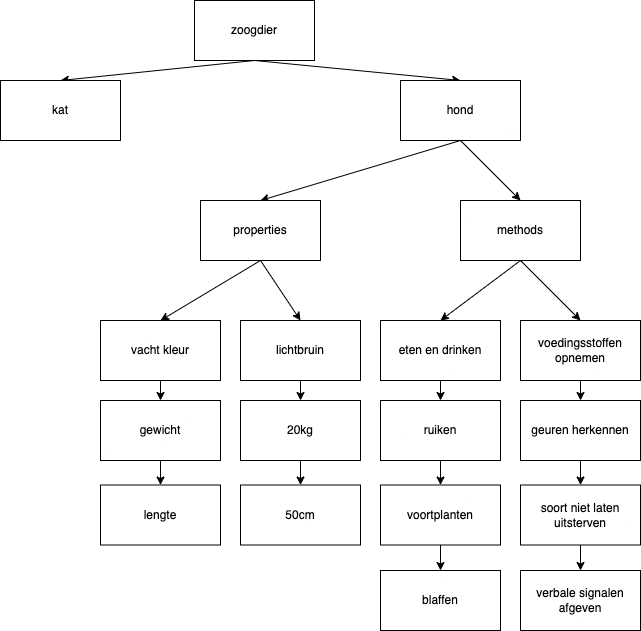

The diagram above was exported from draw.io. Its source (the exported page's mxGraphModel, read from the mxfile embedded in the PNG):
<mxGraphModel dx="1122" dy="743" grid="1" gridSize="10" guides="1" tooltips="1" connect="1" arrows="1" fold="1" page="1" pageScale="1" pageWidth="827" pageHeight="1169" math="0" shadow="0">
  <root>
    <mxCell id="0" />
    <mxCell id="1" parent="0" />
    <mxCell id="aFkfg-I2ocYPh9RV6qAe-11" style="rounded=0;orthogonalLoop=1;jettySize=auto;html=1;exitX=0.5;exitY=1;exitDx=0;exitDy=0;entryX=0.5;entryY=0;entryDx=0;entryDy=0;" edge="1" parent="1" source="aFkfg-I2ocYPh9RV6qAe-1" target="aFkfg-I2ocYPh9RV6qAe-2">
      <mxGeometry relative="1" as="geometry" />
    </mxCell>
    <mxCell id="aFkfg-I2ocYPh9RV6qAe-14" style="edgeStyle=none;rounded=0;orthogonalLoop=1;jettySize=auto;html=1;exitX=0.5;exitY=1;exitDx=0;exitDy=0;entryX=0.5;entryY=0;entryDx=0;entryDy=0;" edge="1" parent="1" source="aFkfg-I2ocYPh9RV6qAe-1" target="aFkfg-I2ocYPh9RV6qAe-3">
      <mxGeometry relative="1" as="geometry" />
    </mxCell>
    <mxCell id="aFkfg-I2ocYPh9RV6qAe-1" value="zoogdier" style="rounded=0;whiteSpace=wrap;html=1;" vertex="1" parent="1">
      <mxGeometry x="354" y="40" width="120" height="60" as="geometry" />
    </mxCell>
    <mxCell id="aFkfg-I2ocYPh9RV6qAe-2" value="kat" style="rounded=0;whiteSpace=wrap;html=1;" vertex="1" parent="1">
      <mxGeometry x="160" y="120" width="120" height="60" as="geometry" />
    </mxCell>
    <mxCell id="aFkfg-I2ocYPh9RV6qAe-17" style="edgeStyle=none;rounded=0;orthogonalLoop=1;jettySize=auto;html=1;exitX=0.5;exitY=1;exitDx=0;exitDy=0;entryX=0.5;entryY=0;entryDx=0;entryDy=0;" edge="1" parent="1" source="aFkfg-I2ocYPh9RV6qAe-3" target="aFkfg-I2ocYPh9RV6qAe-5">
      <mxGeometry relative="1" as="geometry" />
    </mxCell>
    <mxCell id="aFkfg-I2ocYPh9RV6qAe-18" style="edgeStyle=none;rounded=0;orthogonalLoop=1;jettySize=auto;html=1;exitX=0.5;exitY=1;exitDx=0;exitDy=0;entryX=0.5;entryY=0;entryDx=0;entryDy=0;" edge="1" parent="1" source="aFkfg-I2ocYPh9RV6qAe-3" target="aFkfg-I2ocYPh9RV6qAe-4">
      <mxGeometry relative="1" as="geometry" />
    </mxCell>
    <mxCell id="aFkfg-I2ocYPh9RV6qAe-3" value="hond" style="rounded=0;whiteSpace=wrap;html=1;" vertex="1" parent="1">
      <mxGeometry x="560" y="120" width="120" height="60" as="geometry" />
    </mxCell>
    <mxCell id="aFkfg-I2ocYPh9RV6qAe-21" style="edgeStyle=none;rounded=0;orthogonalLoop=1;jettySize=auto;html=1;exitX=0.5;exitY=1;exitDx=0;exitDy=0;entryX=0.5;entryY=0;entryDx=0;entryDy=0;" edge="1" parent="1" source="aFkfg-I2ocYPh9RV6qAe-4" target="aFkfg-I2ocYPh9RV6qAe-8">
      <mxGeometry relative="1" as="geometry" />
    </mxCell>
    <mxCell id="aFkfg-I2ocYPh9RV6qAe-22" style="edgeStyle=none;rounded=0;orthogonalLoop=1;jettySize=auto;html=1;exitX=0.5;exitY=1;exitDx=0;exitDy=0;entryX=0.5;entryY=0;entryDx=0;entryDy=0;" edge="1" parent="1" source="aFkfg-I2ocYPh9RV6qAe-4" target="aFkfg-I2ocYPh9RV6qAe-9">
      <mxGeometry relative="1" as="geometry" />
    </mxCell>
    <mxCell id="aFkfg-I2ocYPh9RV6qAe-4" value="properties" style="rounded=0;whiteSpace=wrap;html=1;" vertex="1" parent="1">
      <mxGeometry x="360" y="240" width="120" height="60" as="geometry" />
    </mxCell>
    <mxCell id="aFkfg-I2ocYPh9RV6qAe-19" style="edgeStyle=none;rounded=0;orthogonalLoop=1;jettySize=auto;html=1;exitX=0.5;exitY=1;exitDx=0;exitDy=0;entryX=0.5;entryY=0;entryDx=0;entryDy=0;" edge="1" parent="1" source="aFkfg-I2ocYPh9RV6qAe-5" target="aFkfg-I2ocYPh9RV6qAe-6">
      <mxGeometry relative="1" as="geometry" />
    </mxCell>
    <mxCell id="aFkfg-I2ocYPh9RV6qAe-20" style="edgeStyle=none;rounded=0;orthogonalLoop=1;jettySize=auto;html=1;exitX=0.5;exitY=1;exitDx=0;exitDy=0;entryX=0.5;entryY=0;entryDx=0;entryDy=0;" edge="1" parent="1" source="aFkfg-I2ocYPh9RV6qAe-5" target="aFkfg-I2ocYPh9RV6qAe-7">
      <mxGeometry relative="1" as="geometry" />
    </mxCell>
    <mxCell id="aFkfg-I2ocYPh9RV6qAe-5" value="methods" style="rounded=0;whiteSpace=wrap;html=1;" vertex="1" parent="1">
      <mxGeometry x="620" y="240" width="120" height="60" as="geometry" />
    </mxCell>
    <mxCell id="aFkfg-I2ocYPh9RV6qAe-38" style="edgeStyle=none;rounded=0;orthogonalLoop=1;jettySize=auto;html=1;exitX=0.5;exitY=1;exitDx=0;exitDy=0;entryX=0.5;entryY=0;entryDx=0;entryDy=0;" edge="1" parent="1" source="aFkfg-I2ocYPh9RV6qAe-6" target="aFkfg-I2ocYPh9RV6qAe-27">
      <mxGeometry relative="1" as="geometry" />
    </mxCell>
    <mxCell id="aFkfg-I2ocYPh9RV6qAe-6" value="eten en drinken" style="rounded=0;whiteSpace=wrap;html=1;" vertex="1" parent="1">
      <mxGeometry x="540" y="360" width="120" height="60" as="geometry" />
    </mxCell>
    <mxCell id="aFkfg-I2ocYPh9RV6qAe-39" style="edgeStyle=none;rounded=0;orthogonalLoop=1;jettySize=auto;html=1;exitX=0.5;exitY=1;exitDx=0;exitDy=0;entryX=0.5;entryY=0;entryDx=0;entryDy=0;" edge="1" parent="1" source="aFkfg-I2ocYPh9RV6qAe-7" target="aFkfg-I2ocYPh9RV6qAe-28">
      <mxGeometry relative="1" as="geometry" />
    </mxCell>
    <mxCell id="aFkfg-I2ocYPh9RV6qAe-7" value="voedingsstoffen opnemen" style="rounded=0;whiteSpace=wrap;html=1;" vertex="1" parent="1">
      <mxGeometry x="680" y="360" width="120" height="60" as="geometry" />
    </mxCell>
    <mxCell id="aFkfg-I2ocYPh9RV6qAe-35" style="edgeStyle=none;rounded=0;orthogonalLoop=1;jettySize=auto;html=1;exitX=0.5;exitY=1;exitDx=0;exitDy=0;entryX=0.5;entryY=0;entryDx=0;entryDy=0;" edge="1" parent="1" source="aFkfg-I2ocYPh9RV6qAe-8" target="aFkfg-I2ocYPh9RV6qAe-24">
      <mxGeometry relative="1" as="geometry" />
    </mxCell>
    <mxCell id="aFkfg-I2ocYPh9RV6qAe-8" value="lichtbruin" style="rounded=0;whiteSpace=wrap;html=1;" vertex="1" parent="1">
      <mxGeometry x="400" y="360" width="120" height="60" as="geometry" />
    </mxCell>
    <mxCell id="aFkfg-I2ocYPh9RV6qAe-34" style="edgeStyle=none;rounded=0;orthogonalLoop=1;jettySize=auto;html=1;exitX=0.5;exitY=1;exitDx=0;exitDy=0;entryX=0.5;entryY=0;entryDx=0;entryDy=0;" edge="1" parent="1" source="aFkfg-I2ocYPh9RV6qAe-9" target="aFkfg-I2ocYPh9RV6qAe-23">
      <mxGeometry relative="1" as="geometry" />
    </mxCell>
    <mxCell id="aFkfg-I2ocYPh9RV6qAe-9" value="vacht kleur" style="rounded=0;whiteSpace=wrap;html=1;" vertex="1" parent="1">
      <mxGeometry x="260" y="360" width="120" height="60" as="geometry" />
    </mxCell>
    <mxCell id="aFkfg-I2ocYPh9RV6qAe-36" style="edgeStyle=none;rounded=0;orthogonalLoop=1;jettySize=auto;html=1;exitX=0.5;exitY=1;exitDx=0;exitDy=0;entryX=0.5;entryY=0;entryDx=0;entryDy=0;" edge="1" parent="1" source="aFkfg-I2ocYPh9RV6qAe-23" target="aFkfg-I2ocYPh9RV6qAe-25">
      <mxGeometry relative="1" as="geometry" />
    </mxCell>
    <mxCell id="aFkfg-I2ocYPh9RV6qAe-23" value="gewicht" style="rounded=0;whiteSpace=wrap;html=1;" vertex="1" parent="1">
      <mxGeometry x="260" y="440" width="120" height="60" as="geometry" />
    </mxCell>
    <mxCell id="aFkfg-I2ocYPh9RV6qAe-37" style="edgeStyle=none;rounded=0;orthogonalLoop=1;jettySize=auto;html=1;exitX=0.5;exitY=1;exitDx=0;exitDy=0;entryX=0.5;entryY=0;entryDx=0;entryDy=0;" edge="1" parent="1" source="aFkfg-I2ocYPh9RV6qAe-24" target="aFkfg-I2ocYPh9RV6qAe-26">
      <mxGeometry relative="1" as="geometry" />
    </mxCell>
    <mxCell id="aFkfg-I2ocYPh9RV6qAe-24" value="20kg" style="rounded=0;whiteSpace=wrap;html=1;" vertex="1" parent="1">
      <mxGeometry x="400" y="440" width="120" height="60" as="geometry" />
    </mxCell>
    <mxCell id="aFkfg-I2ocYPh9RV6qAe-25" value="lengte" style="rounded=0;whiteSpace=wrap;html=1;" vertex="1" parent="1">
      <mxGeometry x="260" y="524.5" width="120" height="60" as="geometry" />
    </mxCell>
    <mxCell id="aFkfg-I2ocYPh9RV6qAe-26" value="50cm" style="rounded=0;whiteSpace=wrap;html=1;" vertex="1" parent="1">
      <mxGeometry x="400" y="524.5" width="120" height="60" as="geometry" />
    </mxCell>
    <mxCell id="aFkfg-I2ocYPh9RV6qAe-40" style="edgeStyle=none;rounded=0;orthogonalLoop=1;jettySize=auto;html=1;exitX=0.5;exitY=1;exitDx=0;exitDy=0;entryX=0.5;entryY=0;entryDx=0;entryDy=0;" edge="1" parent="1" source="aFkfg-I2ocYPh9RV6qAe-27" target="aFkfg-I2ocYPh9RV6qAe-29">
      <mxGeometry relative="1" as="geometry" />
    </mxCell>
    <mxCell id="aFkfg-I2ocYPh9RV6qAe-27" value="ruiken" style="rounded=0;whiteSpace=wrap;html=1;" vertex="1" parent="1">
      <mxGeometry x="540" y="440" width="120" height="60" as="geometry" />
    </mxCell>
    <mxCell id="aFkfg-I2ocYPh9RV6qAe-41" style="edgeStyle=none;rounded=0;orthogonalLoop=1;jettySize=auto;html=1;exitX=0.5;exitY=1;exitDx=0;exitDy=0;entryX=0.5;entryY=0;entryDx=0;entryDy=0;" edge="1" parent="1" source="aFkfg-I2ocYPh9RV6qAe-28" target="aFkfg-I2ocYPh9RV6qAe-30">
      <mxGeometry relative="1" as="geometry" />
    </mxCell>
    <mxCell id="aFkfg-I2ocYPh9RV6qAe-28" value="geuren herkennen" style="rounded=0;whiteSpace=wrap;html=1;" vertex="1" parent="1">
      <mxGeometry x="680" y="440" width="120" height="60" as="geometry" />
    </mxCell>
    <mxCell id="aFkfg-I2ocYPh9RV6qAe-43" style="edgeStyle=none;rounded=0;orthogonalLoop=1;jettySize=auto;html=1;exitX=0.5;exitY=1;exitDx=0;exitDy=0;entryX=0.5;entryY=0;entryDx=0;entryDy=0;" edge="1" parent="1" source="aFkfg-I2ocYPh9RV6qAe-29" target="aFkfg-I2ocYPh9RV6qAe-31">
      <mxGeometry relative="1" as="geometry" />
    </mxCell>
    <mxCell id="aFkfg-I2ocYPh9RV6qAe-29" value="voortplanten" style="rounded=0;whiteSpace=wrap;html=1;" vertex="1" parent="1">
      <mxGeometry x="540" y="524.5" width="120" height="60" as="geometry" />
    </mxCell>
    <mxCell id="aFkfg-I2ocYPh9RV6qAe-42" style="edgeStyle=none;rounded=0;orthogonalLoop=1;jettySize=auto;html=1;exitX=0.5;exitY=1;exitDx=0;exitDy=0;entryX=0.5;entryY=0;entryDx=0;entryDy=0;" edge="1" parent="1" source="aFkfg-I2ocYPh9RV6qAe-30" target="aFkfg-I2ocYPh9RV6qAe-32">
      <mxGeometry relative="1" as="geometry" />
    </mxCell>
    <mxCell id="aFkfg-I2ocYPh9RV6qAe-30" value="soort niet laten uitsterven" style="rounded=0;whiteSpace=wrap;html=1;" vertex="1" parent="1">
      <mxGeometry x="680" y="524.5" width="120" height="60" as="geometry" />
    </mxCell>
    <mxCell id="aFkfg-I2ocYPh9RV6qAe-31" value="blaffen" style="rounded=0;whiteSpace=wrap;html=1;" vertex="1" parent="1">
      <mxGeometry x="540" y="610" width="120" height="60" as="geometry" />
    </mxCell>
    <mxCell id="aFkfg-I2ocYPh9RV6qAe-32" value="verbale signalen afgeven" style="rounded=0;whiteSpace=wrap;html=1;" vertex="1" parent="1">
      <mxGeometry x="680" y="610" width="120" height="60" as="geometry" />
    </mxCell>
  </root>
</mxGraphModel>